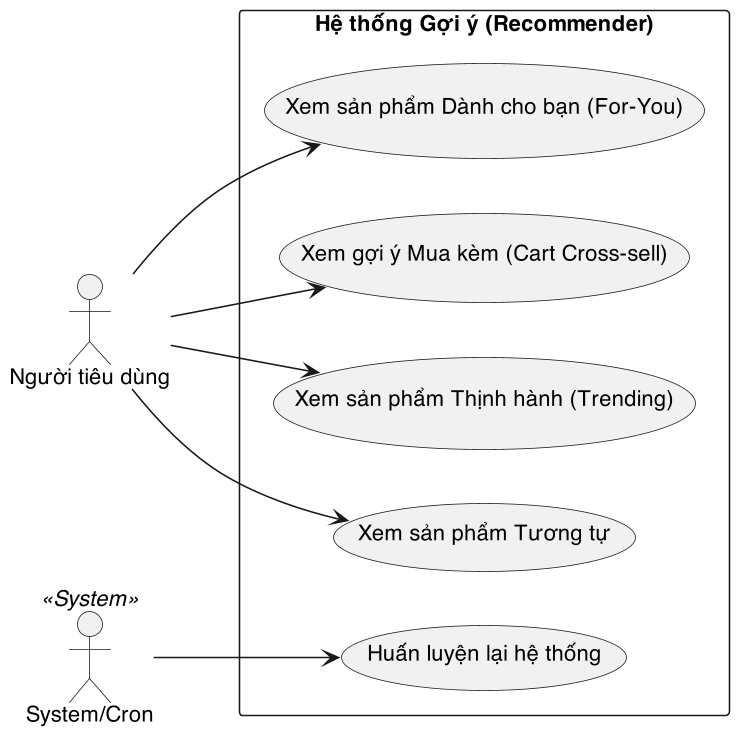

The diagram above was rendered by PlantUML. Its source (embedded in the PNG):
@startuml
skinparam dpi 150
skinparam defaultFontName "Helvetica"
skinparam shadowing false
left to right direction
skinparam packageStyle rectangle

actor "Người tiêu dùng" as Consumer
actor "System/Cron" as Cron <<System>>

rectangle "Hệ thống Gợi ý (Recommender)" {
  usecase "Xem sản phẩm Dành cho bạn (For-You)" as UC_ForYou
  usecase "Xem sản phẩm Tương tự" as UC_Similar
  usecase "Xem sản phẩm Thịnh hành (Trending)" as UC_Trending
  usecase "Xem gợi ý Mua kèm (Cart Cross-sell)" as UC_CrossSell
  usecase "Huấn luyện lại hệ thống" as UC_Retrain
}

Consumer --> UC_ForYou
Consumer --> UC_Similar
Consumer --> UC_Trending
Consumer --> UC_CrossSell
Cron --> UC_Retrain
@enduml